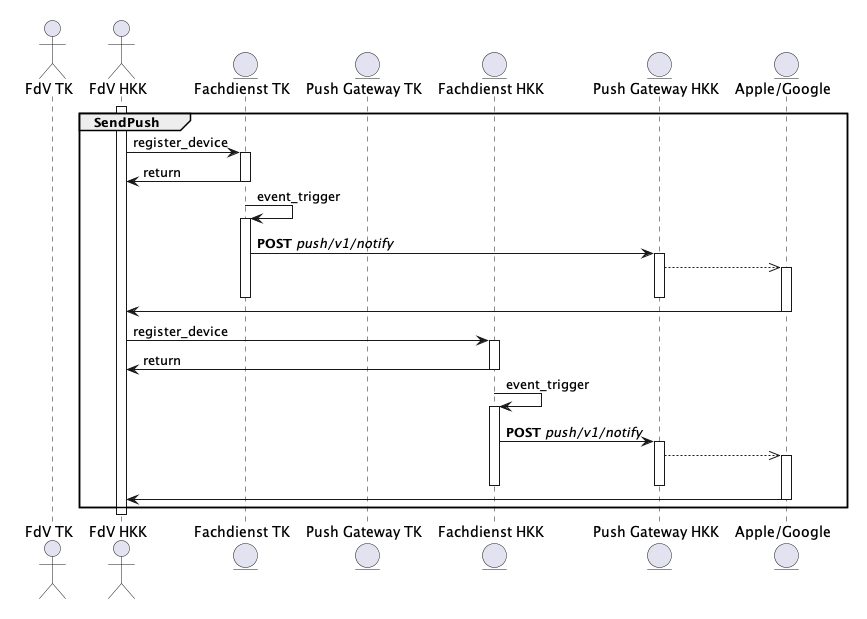

The diagram above was rendered by PlantUML. Its source (embedded in the PNG):
@startuml send_push_multiple_backends

<Style>
document {
  Margin 20
}
Padding 0
</Style>

skinparam linetype ortho

actor "FdV TK" as App
actor "FdV HKK" as App2
entity "Fachdienst TK" as Fachdienst
entity "Push Gateway TK" as NotificationService
entity "Fachdienst HKK" as Fachdienst2
entity "Push Gateway HKK" as NotificationService2
entity "Apple/Google" as NotificationProvider

group SendPush
    activate App2

    App2 -> Fachdienst : register_device
    activate Fachdienst
    Fachdienst -> App2 : return
    deactivate Fachdienst

    Fachdienst -> Fachdienst : event_trigger
    activate Fachdienst
    Fachdienst -> NotificationService2 : **POST** //push/v1/notify//
    activate NotificationService2
    NotificationService2 -->> NotificationProvider
    activate NotificationProvider
    deactivate NotificationService2
    deactivate Fachdienst
    NotificationProvider -> App2
    deactivate NotificationProvider

    App2 -> Fachdienst2 : register_device
    activate Fachdienst2
    Fachdienst2 -> App2 : return
    deactivate Fachdienst2

    Fachdienst2 -> Fachdienst2 : event_trigger
    activate Fachdienst2
    Fachdienst2 -> NotificationService2 : **POST** //push/v1/notify//
    activate NotificationService2
    NotificationService2 -->> NotificationProvider
    activate NotificationProvider
    deactivate NotificationService2
    deactivate Fachdienst2
    NotificationProvider -> App2
    deactivate NotificationProvider


end
deactivate App2

@enduml